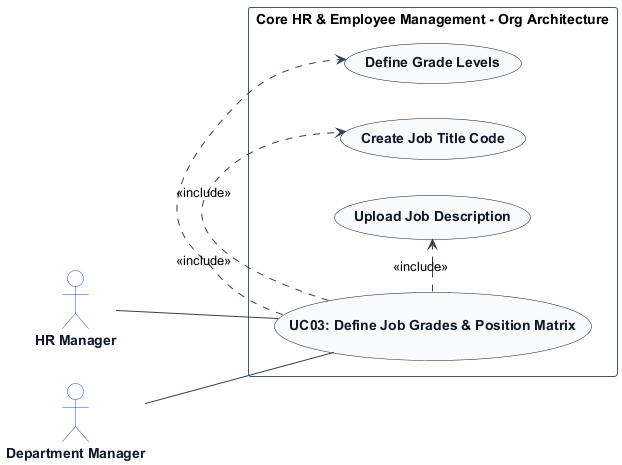

The diagram above was rendered by PlantUML. Its source (embedded in the PNG):
@startuml
left to right direction
skinparam shadowing false
skinparam packageStyle rectangle
skinparam actorStyle stickman

skinparam ArrowColor #334155
skinparam ActorBorderColor #1d4ed8
skinparam ActorBackgroundColor #ffffff
skinparam ActorFontColor #0f172a
skinparam ActorFontStyle bold

skinparam UsecaseBorderColor #0f172a
skinparam UsecaseBackgroundColor #f8fafc
skinparam UsecaseFontColor #0f172a
skinparam UsecaseFontStyle bold

skinparam RectangleBorderColor #475569
skinparam RectangleBackgroundColor #ffffff

actor "HR Manager" as HRManager
actor "Department Manager" as DepartmentManager

rectangle "Core HR & Employee Management - Org Architecture" {
    usecase "UC03: Define Job Grades & Position Matrix" as UC_Main
    usecase "Define Grade Levels" as UC_Grade
    usecase "Create Job Title Code" as UC_JobCode
    usecase "Upload Job Description" as UC_JD

    HRManager -- UC_Main
    DepartmentManager -- UC_Main
    UC_Main .> UC_Grade : <<include>>
    UC_Main .> UC_JobCode : <<include>>
    UC_Main .> UC_JD : <<include>>
}
@enduml